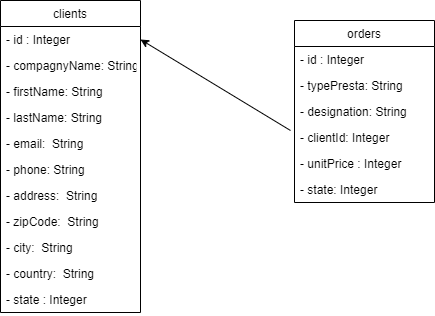

The diagram above was exported from draw.io. Its source (the exported page's mxGraphModel, read from the mxfile embedded in the PNG):
<mxGraphModel dx="685" dy="378" grid="1" gridSize="10" guides="1" tooltips="1" connect="1" arrows="1" fold="1" page="1" pageScale="1" pageWidth="827" pageHeight="1169" math="0" shadow="0">
  <root>
    <mxCell id="0" />
    <mxCell id="1" parent="0" />
    <mxCell id="2" value="clients" style="swimlane;fontStyle=0;childLayout=stackLayout;horizontal=1;startSize=26;fillColor=none;horizontalStack=0;resizeParent=1;resizeParentMax=0;resizeLast=0;collapsible=1;marginBottom=0;" parent="1" vertex="1">
      <mxGeometry x="120" y="100" width="140" height="312" as="geometry" />
    </mxCell>
    <mxCell id="3" value="- id : Integer" style="text;strokeColor=none;fillColor=none;align=left;verticalAlign=top;spacingLeft=4;spacingRight=4;overflow=hidden;rotatable=0;points=[[0,0.5],[1,0.5]];portConstraint=eastwest;" parent="2" vertex="1">
      <mxGeometry y="26" width="140" height="26" as="geometry" />
    </mxCell>
    <mxCell id="4" value="- compagnyName: String" style="text;strokeColor=none;fillColor=none;align=left;verticalAlign=top;spacingLeft=4;spacingRight=4;overflow=hidden;rotatable=0;points=[[0,0.5],[1,0.5]];portConstraint=eastwest;" parent="2" vertex="1">
      <mxGeometry y="52" width="140" height="26" as="geometry" />
    </mxCell>
    <mxCell id="6" value="- firstName: String" style="text;strokeColor=none;fillColor=none;align=left;verticalAlign=top;spacingLeft=4;spacingRight=4;overflow=hidden;rotatable=0;points=[[0,0.5],[1,0.5]];portConstraint=eastwest;" parent="2" vertex="1">
      <mxGeometry y="78" width="140" height="26" as="geometry" />
    </mxCell>
    <mxCell id="5" value="- lastName: String" style="text;strokeColor=none;fillColor=none;align=left;verticalAlign=top;spacingLeft=4;spacingRight=4;overflow=hidden;rotatable=0;points=[[0,0.5],[1,0.5]];portConstraint=eastwest;" parent="2" vertex="1">
      <mxGeometry y="104" width="140" height="26" as="geometry" />
    </mxCell>
    <mxCell id="12" value="- email:  String" style="text;strokeColor=none;fillColor=none;align=left;verticalAlign=top;spacingLeft=4;spacingRight=4;overflow=hidden;rotatable=0;points=[[0,0.5],[1,0.5]];portConstraint=eastwest;" parent="2" vertex="1">
      <mxGeometry y="130" width="140" height="26" as="geometry" />
    </mxCell>
    <mxCell id="13" value="- phone: String" style="text;strokeColor=none;fillColor=none;align=left;verticalAlign=top;spacingLeft=4;spacingRight=4;overflow=hidden;rotatable=0;points=[[0,0.5],[1,0.5]];portConstraint=eastwest;" parent="2" vertex="1">
      <mxGeometry y="156" width="140" height="26" as="geometry" />
    </mxCell>
    <mxCell id="14" value="- address:  String " style="text;strokeColor=none;fillColor=none;align=left;verticalAlign=top;spacingLeft=4;spacingRight=4;overflow=hidden;rotatable=0;points=[[0,0.5],[1,0.5]];portConstraint=eastwest;" parent="2" vertex="1">
      <mxGeometry y="182" width="140" height="26" as="geometry" />
    </mxCell>
    <mxCell id="16" value="- zipCode:  String" style="text;strokeColor=none;fillColor=none;align=left;verticalAlign=top;spacingLeft=4;spacingRight=4;overflow=hidden;rotatable=0;points=[[0,0.5],[1,0.5]];portConstraint=eastwest;" parent="2" vertex="1">
      <mxGeometry y="208" width="140" height="26" as="geometry" />
    </mxCell>
    <mxCell id="17" value="- city:  String" style="text;strokeColor=none;fillColor=none;align=left;verticalAlign=top;spacingLeft=4;spacingRight=4;overflow=hidden;rotatable=0;points=[[0,0.5],[1,0.5]];portConstraint=eastwest;" parent="2" vertex="1">
      <mxGeometry y="234" width="140" height="26" as="geometry" />
    </mxCell>
    <mxCell id="18" value="- country:  String" style="text;strokeColor=none;fillColor=none;align=left;verticalAlign=top;spacingLeft=4;spacingRight=4;overflow=hidden;rotatable=0;points=[[0,0.5],[1,0.5]];portConstraint=eastwest;" parent="2" vertex="1">
      <mxGeometry y="260" width="140" height="26" as="geometry" />
    </mxCell>
    <mxCell id="20" value="- state : Integer" style="text;strokeColor=none;fillColor=none;align=left;verticalAlign=top;spacingLeft=4;spacingRight=4;overflow=hidden;rotatable=0;points=[[0,0.5],[1,0.5]];portConstraint=eastwest;" parent="2" vertex="1">
      <mxGeometry y="286" width="140" height="26" as="geometry" />
    </mxCell>
    <mxCell id="7" value="orders" style="swimlane;fontStyle=0;childLayout=stackLayout;horizontal=1;startSize=26;fillColor=none;horizontalStack=0;resizeParent=1;resizeParentMax=0;resizeLast=0;collapsible=1;marginBottom=0;" parent="1" vertex="1">
      <mxGeometry x="414" y="120" width="140" height="182" as="geometry" />
    </mxCell>
    <mxCell id="21" value="- id : Integer" style="text;strokeColor=none;fillColor=none;align=left;verticalAlign=top;spacingLeft=4;spacingRight=4;overflow=hidden;rotatable=0;points=[[0,0.5],[1,0.5]];portConstraint=eastwest;" parent="7" vertex="1">
      <mxGeometry y="26" width="140" height="26" as="geometry" />
    </mxCell>
    <mxCell id="8" value="- typePresta: String" style="text;strokeColor=none;fillColor=none;align=left;verticalAlign=top;spacingLeft=4;spacingRight=4;overflow=hidden;rotatable=0;points=[[0,0.5],[1,0.5]];portConstraint=eastwest;" parent="7" vertex="1">
      <mxGeometry y="52" width="140" height="26" as="geometry" />
    </mxCell>
    <mxCell id="9" value="- designation: String" style="text;strokeColor=none;fillColor=none;align=left;verticalAlign=top;spacingLeft=4;spacingRight=4;overflow=hidden;rotatable=0;points=[[0,0.5],[1,0.5]];portConstraint=eastwest;" parent="7" vertex="1">
      <mxGeometry y="78" width="140" height="26" as="geometry" />
    </mxCell>
    <mxCell id="10" value="- clientId: Integer" style="text;strokeColor=none;fillColor=none;align=left;verticalAlign=top;spacingLeft=4;spacingRight=4;overflow=hidden;rotatable=0;points=[[0,0.5],[1,0.5]];portConstraint=eastwest;" parent="7" vertex="1">
      <mxGeometry y="104" width="140" height="26" as="geometry" />
    </mxCell>
    <mxCell id="11" value="- unitPrice : Integer" style="text;strokeColor=none;fillColor=none;align=left;verticalAlign=top;spacingLeft=4;spacingRight=4;overflow=hidden;rotatable=0;points=[[0,0.5],[1,0.5]];portConstraint=eastwest;" parent="7" vertex="1">
      <mxGeometry y="130" width="140" height="26" as="geometry" />
    </mxCell>
    <mxCell id="22" value="- state: Integer" style="text;strokeColor=none;fillColor=none;align=left;verticalAlign=top;spacingLeft=4;spacingRight=4;overflow=hidden;rotatable=0;points=[[0,0.5],[1,0.5]];portConstraint=eastwest;" parent="7" vertex="1">
      <mxGeometry y="156" width="140" height="26" as="geometry" />
    </mxCell>
    <mxCell id="15" value="" style="endArrow=classic;html=1;entryX=1;entryY=0.5;entryDx=0;entryDy=0;" parent="1" target="3" edge="1">
      <mxGeometry width="50" height="50" relative="1" as="geometry">
        <mxPoint x="410" y="230" as="sourcePoint" />
        <mxPoint x="410" y="190" as="targetPoint" />
      </mxGeometry>
    </mxCell>
  </root>
</mxGraphModel>